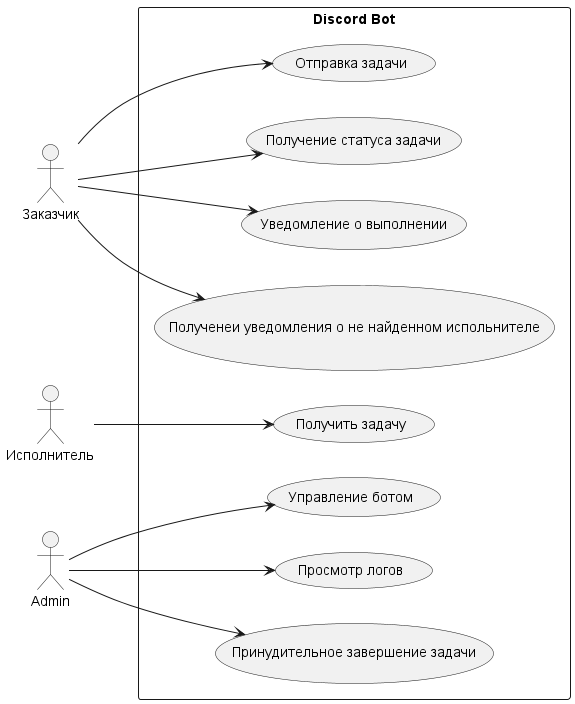

The diagram above was rendered by PlantUML. Its source (embedded in the PNG):
@startuml UseCaseDiagram

left to right direction
skinparam packageStyle rectangle

actor "Заказчик" as Requester
actor "Исполнитель" as Executor
  ' actor "Администратор" as Admin

package "Discord Bot" {
  ' прецеденты заказчика
  usecase "Отправка задачи" as UC1
  usecase "Получение статуса задачи" as UC2
  usecase "Уведомление о выполнении" as UC3
  usecase "Полученеи уведомления о не найденном испольнителе" as UC4

  ' прецеденты исполнителя
  usecase "Получить задачу" as UC5

  ' прецеденты администратора
  usecase "Управление ботом" as UC6
  usecase "Просмотр логов" as UC7
  usecase "Принудительное завершение задачи" as UC8
}

Requester --> UC1
Requester --> UC2
Requester --> UC3
Requester --> UC4

Executor --> UC5

Admin --> UC6
Admin --> UC7
Admin --> UC8

@enduml